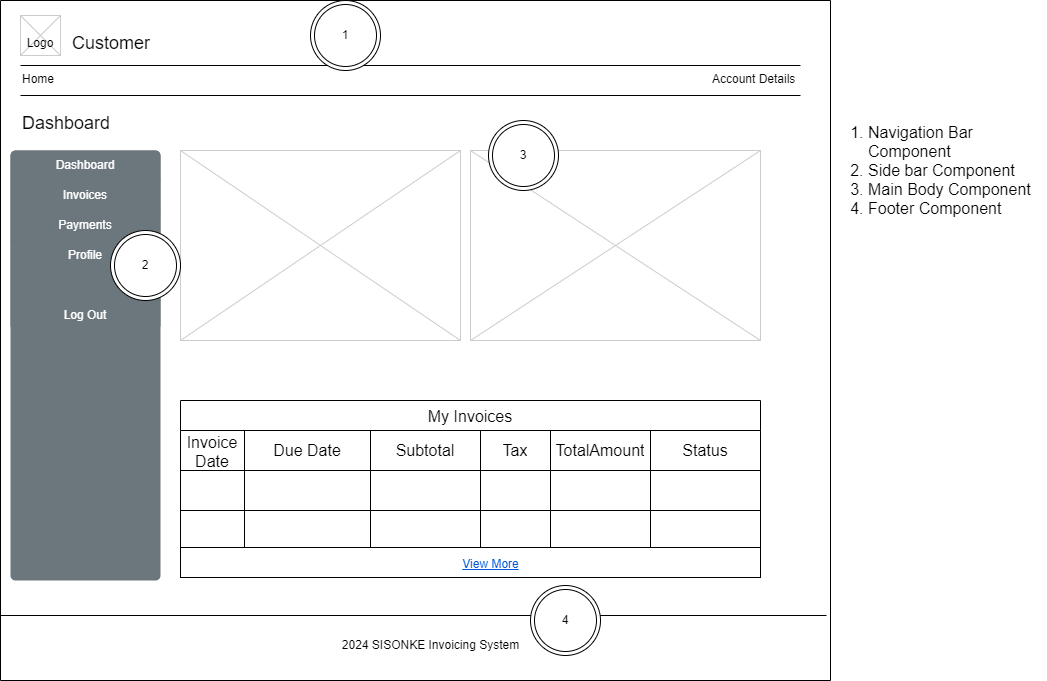

The diagram above was exported from draw.io. Its source (the exported page's mxGraphModel, read from the mxfile embedded in the PNG):
<mxGraphModel dx="1290" dy="557" grid="1" gridSize="10" guides="1" tooltips="1" connect="1" arrows="1" fold="1" page="1" pageScale="1" pageWidth="826" pageHeight="1169" background="none" math="0" shadow="0">
  <root>
    <mxCell id="0" />
    <mxCell id="1" parent="0" />
    <mxCell id="ylPcNcEXOAvtPoZ6D2o4-75" value="" style="swimlane;startSize=0;" parent="1" vertex="1">
      <mxGeometry width="830" height="680" as="geometry" />
    </mxCell>
    <mxCell id="ylPcNcEXOAvtPoZ6D2o4-73" value="" style="line;strokeWidth=1" parent="ylPcNcEXOAvtPoZ6D2o4-75" vertex="1">
      <mxGeometry y="610" width="826" height="10" as="geometry" />
    </mxCell>
    <mxCell id="IT6R43uDP_cXyjZSx9Ry-31" value="" style="html=1;shadow=0;dashed=0;shape=mxgraph.bootstrap.rrect;rSize=5;strokeColor=none;html=1;whiteSpace=wrap;fillColor=#6C767D;fontColor=#ffffff;sketch=0;" parent="ylPcNcEXOAvtPoZ6D2o4-75" vertex="1">
      <mxGeometry x="10" y="150" width="150" height="430" as="geometry" />
    </mxCell>
    <mxCell id="IT6R43uDP_cXyjZSx9Ry-32" value="Dashboard" style="strokeColor=inherit;fillColor=inherit;gradientColor=inherit;fontColor=inherit;html=1;shadow=0;dashed=0;shape=mxgraph.bootstrap.topButton;rSize=5;perimeter=none;whiteSpace=wrap;resizeWidth=1;sketch=0;" parent="IT6R43uDP_cXyjZSx9Ry-31" vertex="1">
      <mxGeometry width="150" height="30" relative="1" as="geometry" />
    </mxCell>
    <mxCell id="IT6R43uDP_cXyjZSx9Ry-33" value="Invoices" style="strokeColor=inherit;fillColor=inherit;gradientColor=inherit;fontColor=inherit;html=1;shadow=0;dashed=0;perimeter=none;whiteSpace=wrap;resizeWidth=1;sketch=0;" parent="IT6R43uDP_cXyjZSx9Ry-31" vertex="1">
      <mxGeometry width="150" height="30" relative="1" as="geometry">
        <mxPoint y="30" as="offset" />
      </mxGeometry>
    </mxCell>
    <mxCell id="IT6R43uDP_cXyjZSx9Ry-34" value="Payments" style="strokeColor=inherit;fillColor=inherit;gradientColor=inherit;fontColor=inherit;html=1;shadow=0;dashed=0;perimeter=none;whiteSpace=wrap;resizeWidth=1;sketch=0;" parent="IT6R43uDP_cXyjZSx9Ry-31" vertex="1">
      <mxGeometry width="150" height="30" relative="1" as="geometry">
        <mxPoint y="60" as="offset" />
      </mxGeometry>
    </mxCell>
    <mxCell id="IT6R43uDP_cXyjZSx9Ry-35" value="Profile" style="strokeColor=inherit;fillColor=inherit;gradientColor=inherit;fontColor=inherit;html=1;shadow=0;dashed=0;perimeter=none;whiteSpace=wrap;resizeWidth=1;sketch=0;" parent="IT6R43uDP_cXyjZSx9Ry-31" vertex="1">
      <mxGeometry width="150" height="30" relative="1" as="geometry">
        <mxPoint y="90" as="offset" />
      </mxGeometry>
    </mxCell>
    <mxCell id="IT6R43uDP_cXyjZSx9Ry-36" value="" style="strokeColor=inherit;fillColor=inherit;gradientColor=inherit;fontColor=inherit;html=1;shadow=0;dashed=0;perimeter=none;whiteSpace=wrap;resizeWidth=1;sketch=0;" parent="IT6R43uDP_cXyjZSx9Ry-31" vertex="1">
      <mxGeometry width="150" height="30" relative="1" as="geometry">
        <mxPoint y="120" as="offset" />
      </mxGeometry>
    </mxCell>
    <mxCell id="IT6R43uDP_cXyjZSx9Ry-37" value="Log Out" style="strokeColor=inherit;fillColor=inherit;gradientColor=inherit;fontColor=inherit;html=1;shadow=0;dashed=0;shape=mxgraph.bootstrap.bottomButton;rSize=5;perimeter=none;whiteSpace=wrap;resizeWidth=1;resizeHeight=0;sketch=0;" parent="IT6R43uDP_cXyjZSx9Ry-31" vertex="1">
      <mxGeometry y="1" width="150" height="30" relative="1" as="geometry">
        <mxPoint y="-280" as="offset" />
      </mxGeometry>
    </mxCell>
    <mxCell id="13" value="" style="verticalLabelPosition=bottom;verticalAlign=top;strokeWidth=1;shape=mxgraph.mockup.graphics.iconGrid;strokeColor=#CCCCCC;gridSize=1,1;" parent="ylPcNcEXOAvtPoZ6D2o4-75" vertex="1">
      <mxGeometry x="180" y="150" width="280" height="190" as="geometry" />
    </mxCell>
    <mxCell id="ylPcNcEXOAvtPoZ6D2o4-65" value="" style="verticalLabelPosition=bottom;verticalAlign=top;strokeWidth=1;shape=mxgraph.mockup.graphics.iconGrid;strokeColor=#CCCCCC;gridSize=1,1;" parent="ylPcNcEXOAvtPoZ6D2o4-75" vertex="1">
      <mxGeometry x="470" y="150" width="290" height="190" as="geometry" />
    </mxCell>
    <mxCell id="ylPcNcEXOAvtPoZ6D2o4-70" value="Dashboard" style="text;spacingTop=-5;fontSize=18;fontStyle=0" parent="ylPcNcEXOAvtPoZ6D2o4-75" vertex="1">
      <mxGeometry x="20" y="110" width="230" height="20" as="geometry" />
    </mxCell>
    <mxCell id="IT6R43uDP_cXyjZSx9Ry-38" value="My Invoices" style="shape=table;startSize=30;container=1;collapsible=0;childLayout=tableLayout;strokeColor=default;fontSize=16;" parent="ylPcNcEXOAvtPoZ6D2o4-75" vertex="1">
      <mxGeometry x="180" y="400" width="580" height="150" as="geometry" />
    </mxCell>
    <mxCell id="IT6R43uDP_cXyjZSx9Ry-39" value="" style="shape=tableRow;horizontal=0;startSize=0;swimlaneHead=0;swimlaneBody=0;strokeColor=inherit;top=0;left=0;bottom=0;right=0;collapsible=0;dropTarget=0;fillColor=none;points=[[0,0.5],[1,0.5]];portConstraint=eastwest;fontSize=16;" parent="IT6R43uDP_cXyjZSx9Ry-38" vertex="1">
      <mxGeometry y="30" width="580" height="40" as="geometry" />
    </mxCell>
    <mxCell id="IT6R43uDP_cXyjZSx9Ry-40" value="Invoice Date" style="shape=partialRectangle;html=1;whiteSpace=wrap;connectable=0;strokeColor=inherit;overflow=hidden;fillColor=none;top=0;left=0;bottom=0;right=0;pointerEvents=1;fontSize=16;" parent="IT6R43uDP_cXyjZSx9Ry-39" vertex="1">
      <mxGeometry width="64" height="40" as="geometry">
        <mxRectangle width="64" height="40" as="alternateBounds" />
      </mxGeometry>
    </mxCell>
    <mxCell id="IT6R43uDP_cXyjZSx9Ry-41" value="Due Date" style="shape=partialRectangle;html=1;whiteSpace=wrap;connectable=0;strokeColor=inherit;overflow=hidden;fillColor=none;top=0;left=0;bottom=0;right=0;pointerEvents=1;fontSize=16;" parent="IT6R43uDP_cXyjZSx9Ry-39" vertex="1">
      <mxGeometry x="64" width="126" height="40" as="geometry">
        <mxRectangle width="126" height="40" as="alternateBounds" />
      </mxGeometry>
    </mxCell>
    <mxCell id="IT6R43uDP_cXyjZSx9Ry-42" value="Subtotal" style="shape=partialRectangle;html=1;whiteSpace=wrap;connectable=0;strokeColor=inherit;overflow=hidden;fillColor=none;top=0;left=0;bottom=0;right=0;pointerEvents=1;fontSize=16;" parent="IT6R43uDP_cXyjZSx9Ry-39" vertex="1">
      <mxGeometry x="190" width="110" height="40" as="geometry">
        <mxRectangle width="110" height="40" as="alternateBounds" />
      </mxGeometry>
    </mxCell>
    <mxCell id="IT6R43uDP_cXyjZSx9Ry-51" value="Tax" style="shape=partialRectangle;html=1;whiteSpace=wrap;connectable=0;strokeColor=inherit;overflow=hidden;fillColor=none;top=0;left=0;bottom=0;right=0;pointerEvents=1;fontSize=16;" parent="IT6R43uDP_cXyjZSx9Ry-39" vertex="1">
      <mxGeometry x="300" width="70" height="40" as="geometry">
        <mxRectangle width="70" height="40" as="alternateBounds" />
      </mxGeometry>
    </mxCell>
    <mxCell id="IT6R43uDP_cXyjZSx9Ry-54" value="TotalAmount" style="shape=partialRectangle;html=1;whiteSpace=wrap;connectable=0;strokeColor=inherit;overflow=hidden;fillColor=none;top=0;left=0;bottom=0;right=0;pointerEvents=1;fontSize=16;" parent="IT6R43uDP_cXyjZSx9Ry-39" vertex="1">
      <mxGeometry x="370" width="100" height="40" as="geometry">
        <mxRectangle width="100" height="40" as="alternateBounds" />
      </mxGeometry>
    </mxCell>
    <mxCell id="IT6R43uDP_cXyjZSx9Ry-57" value="Status" style="shape=partialRectangle;html=1;whiteSpace=wrap;connectable=0;strokeColor=inherit;overflow=hidden;fillColor=none;top=0;left=0;bottom=0;right=0;pointerEvents=1;fontSize=16;" parent="IT6R43uDP_cXyjZSx9Ry-39" vertex="1">
      <mxGeometry x="470" width="110" height="40" as="geometry">
        <mxRectangle width="110" height="40" as="alternateBounds" />
      </mxGeometry>
    </mxCell>
    <mxCell id="IT6R43uDP_cXyjZSx9Ry-43" value="" style="shape=tableRow;horizontal=0;startSize=0;swimlaneHead=0;swimlaneBody=0;strokeColor=inherit;top=0;left=0;bottom=0;right=0;collapsible=0;dropTarget=0;fillColor=none;points=[[0,0.5],[1,0.5]];portConstraint=eastwest;fontSize=16;" parent="IT6R43uDP_cXyjZSx9Ry-38" vertex="1">
      <mxGeometry y="70" width="580" height="40" as="geometry" />
    </mxCell>
    <mxCell id="IT6R43uDP_cXyjZSx9Ry-44" value="" style="shape=partialRectangle;html=1;whiteSpace=wrap;connectable=0;strokeColor=inherit;overflow=hidden;fillColor=none;top=0;left=0;bottom=0;right=0;pointerEvents=1;fontSize=16;" parent="IT6R43uDP_cXyjZSx9Ry-43" vertex="1">
      <mxGeometry width="64" height="40" as="geometry">
        <mxRectangle width="64" height="40" as="alternateBounds" />
      </mxGeometry>
    </mxCell>
    <mxCell id="IT6R43uDP_cXyjZSx9Ry-45" value="" style="shape=partialRectangle;html=1;whiteSpace=wrap;connectable=0;strokeColor=inherit;overflow=hidden;fillColor=none;top=0;left=0;bottom=0;right=0;pointerEvents=1;fontSize=16;" parent="IT6R43uDP_cXyjZSx9Ry-43" vertex="1">
      <mxGeometry x="64" width="126" height="40" as="geometry">
        <mxRectangle width="126" height="40" as="alternateBounds" />
      </mxGeometry>
    </mxCell>
    <mxCell id="IT6R43uDP_cXyjZSx9Ry-46" value="" style="shape=partialRectangle;html=1;whiteSpace=wrap;connectable=0;strokeColor=inherit;overflow=hidden;fillColor=none;top=0;left=0;bottom=0;right=0;pointerEvents=1;fontSize=16;" parent="IT6R43uDP_cXyjZSx9Ry-43" vertex="1">
      <mxGeometry x="190" width="110" height="40" as="geometry">
        <mxRectangle width="110" height="40" as="alternateBounds" />
      </mxGeometry>
    </mxCell>
    <mxCell id="IT6R43uDP_cXyjZSx9Ry-52" style="shape=partialRectangle;html=1;whiteSpace=wrap;connectable=0;strokeColor=inherit;overflow=hidden;fillColor=none;top=0;left=0;bottom=0;right=0;pointerEvents=1;fontSize=16;" parent="IT6R43uDP_cXyjZSx9Ry-43" vertex="1">
      <mxGeometry x="300" width="70" height="40" as="geometry">
        <mxRectangle width="70" height="40" as="alternateBounds" />
      </mxGeometry>
    </mxCell>
    <mxCell id="IT6R43uDP_cXyjZSx9Ry-55" style="shape=partialRectangle;html=1;whiteSpace=wrap;connectable=0;strokeColor=inherit;overflow=hidden;fillColor=none;top=0;left=0;bottom=0;right=0;pointerEvents=1;fontSize=16;" parent="IT6R43uDP_cXyjZSx9Ry-43" vertex="1">
      <mxGeometry x="370" width="100" height="40" as="geometry">
        <mxRectangle width="100" height="40" as="alternateBounds" />
      </mxGeometry>
    </mxCell>
    <mxCell id="IT6R43uDP_cXyjZSx9Ry-58" style="shape=partialRectangle;html=1;whiteSpace=wrap;connectable=0;strokeColor=inherit;overflow=hidden;fillColor=none;top=0;left=0;bottom=0;right=0;pointerEvents=1;fontSize=16;" parent="IT6R43uDP_cXyjZSx9Ry-43" vertex="1">
      <mxGeometry x="470" width="110" height="40" as="geometry">
        <mxRectangle width="110" height="40" as="alternateBounds" />
      </mxGeometry>
    </mxCell>
    <mxCell id="IT6R43uDP_cXyjZSx9Ry-47" value="" style="shape=tableRow;horizontal=0;startSize=0;swimlaneHead=0;swimlaneBody=0;strokeColor=inherit;top=0;left=0;bottom=0;right=0;collapsible=0;dropTarget=0;fillColor=none;points=[[0,0.5],[1,0.5]];portConstraint=eastwest;fontSize=16;" parent="IT6R43uDP_cXyjZSx9Ry-38" vertex="1">
      <mxGeometry y="110" width="580" height="40" as="geometry" />
    </mxCell>
    <mxCell id="IT6R43uDP_cXyjZSx9Ry-48" value="" style="shape=partialRectangle;html=1;whiteSpace=wrap;connectable=0;strokeColor=inherit;overflow=hidden;fillColor=none;top=0;left=0;bottom=0;right=0;pointerEvents=1;fontSize=16;" parent="IT6R43uDP_cXyjZSx9Ry-47" vertex="1">
      <mxGeometry width="64" height="40" as="geometry">
        <mxRectangle width="64" height="40" as="alternateBounds" />
      </mxGeometry>
    </mxCell>
    <mxCell id="IT6R43uDP_cXyjZSx9Ry-49" value="" style="shape=partialRectangle;html=1;whiteSpace=wrap;connectable=0;strokeColor=inherit;overflow=hidden;fillColor=none;top=0;left=0;bottom=0;right=0;pointerEvents=1;fontSize=16;" parent="IT6R43uDP_cXyjZSx9Ry-47" vertex="1">
      <mxGeometry x="64" width="126" height="40" as="geometry">
        <mxRectangle width="126" height="40" as="alternateBounds" />
      </mxGeometry>
    </mxCell>
    <mxCell id="IT6R43uDP_cXyjZSx9Ry-50" value="" style="shape=partialRectangle;html=1;whiteSpace=wrap;connectable=0;strokeColor=inherit;overflow=hidden;fillColor=none;top=0;left=0;bottom=0;right=0;pointerEvents=1;fontSize=16;" parent="IT6R43uDP_cXyjZSx9Ry-47" vertex="1">
      <mxGeometry x="190" width="110" height="40" as="geometry">
        <mxRectangle width="110" height="40" as="alternateBounds" />
      </mxGeometry>
    </mxCell>
    <mxCell id="IT6R43uDP_cXyjZSx9Ry-53" style="shape=partialRectangle;html=1;whiteSpace=wrap;connectable=0;strokeColor=inherit;overflow=hidden;fillColor=none;top=0;left=0;bottom=0;right=0;pointerEvents=1;fontSize=16;" parent="IT6R43uDP_cXyjZSx9Ry-47" vertex="1">
      <mxGeometry x="300" width="70" height="40" as="geometry">
        <mxRectangle width="70" height="40" as="alternateBounds" />
      </mxGeometry>
    </mxCell>
    <mxCell id="IT6R43uDP_cXyjZSx9Ry-56" style="shape=partialRectangle;html=1;whiteSpace=wrap;connectable=0;strokeColor=inherit;overflow=hidden;fillColor=none;top=0;left=0;bottom=0;right=0;pointerEvents=1;fontSize=16;" parent="IT6R43uDP_cXyjZSx9Ry-47" vertex="1">
      <mxGeometry x="370" width="100" height="40" as="geometry">
        <mxRectangle width="100" height="40" as="alternateBounds" />
      </mxGeometry>
    </mxCell>
    <mxCell id="IT6R43uDP_cXyjZSx9Ry-59" style="shape=partialRectangle;html=1;whiteSpace=wrap;connectable=0;strokeColor=inherit;overflow=hidden;fillColor=none;top=0;left=0;bottom=0;right=0;pointerEvents=1;fontSize=16;" parent="IT6R43uDP_cXyjZSx9Ry-47" vertex="1">
      <mxGeometry x="470" width="110" height="40" as="geometry">
        <mxRectangle width="110" height="40" as="alternateBounds" />
      </mxGeometry>
    </mxCell>
    <mxCell id="IT6R43uDP_cXyjZSx9Ry-60" value="2024 SISONKE Invoicing System" style="text;html=1;align=center;verticalAlign=middle;resizable=0;points=[];autosize=1;strokeColor=none;fillColor=none;" parent="ylPcNcEXOAvtPoZ6D2o4-75" vertex="1">
      <mxGeometry x="330" y="630" width="200" height="30" as="geometry" />
    </mxCell>
    <mxCell id="IT6R43uDP_cXyjZSx9Ry-79" value="" style="rounded=0;whiteSpace=wrap;html=1;" parent="ylPcNcEXOAvtPoZ6D2o4-75" vertex="1">
      <mxGeometry x="180" y="547" width="580" height="30" as="geometry" />
    </mxCell>
    <mxCell id="IT6R43uDP_cXyjZSx9Ry-80" value="View More" style="fillColor=none;strokeColor=none;html=1;fontColor=#0057D8;align=center;verticalAlign=middle;fontStyle=4;fontSize=12" parent="ylPcNcEXOAvtPoZ6D2o4-75" vertex="1">
      <mxGeometry x="447" y="547" width="86" height="33" as="geometry" />
    </mxCell>
    <mxCell id="2" value="Customer" style="text;spacingTop=-5;fontSize=18;fontStyle=0" parent="1" vertex="1">
      <mxGeometry x="70" y="30" width="230" height="20" as="geometry" />
    </mxCell>
    <mxCell id="3" value="" style="line;strokeWidth=1" parent="1" vertex="1">
      <mxGeometry x="20" y="60" width="780" height="10" as="geometry" />
    </mxCell>
    <mxCell id="4" value="" style="line;strokeWidth=1" parent="1" vertex="1">
      <mxGeometry x="20" y="90" width="780" height="10" as="geometry" />
    </mxCell>
    <mxCell id="5" value="Home" style="text;spacingTop=-5;" parent="1" vertex="1">
      <mxGeometry x="20" y="70.00000000000009" width="30" height="20" as="geometry" />
    </mxCell>
    <mxCell id="11" value="Account Details" style="text;spacingTop=-5;" parent="1" vertex="1">
      <mxGeometry x="710" y="70.00000000000013" width="30" height="20" as="geometry" />
    </mxCell>
    <mxCell id="20" value="" style="verticalLabelPosition=bottom;verticalAlign=top;strokeWidth=1;shape=mxgraph.mockup.graphics.iconGrid;strokeColor=#CCCCCC;gridSize=1,1;" parent="1" vertex="1">
      <mxGeometry x="20" y="15" width="40" height="40" as="geometry" />
    </mxCell>
    <mxCell id="21" value="&#10;Logo" style="text;spacingTop=-5;align=center" parent="1" vertex="1">
      <mxGeometry x="20" y="20" width="40" height="40" as="geometry" />
    </mxCell>
    <mxCell id="AAiNWLYoO0wZjhHRlpT3-21" value="2" style="ellipse;shape=doubleEllipse;whiteSpace=wrap;html=1;aspect=fixed;" vertex="1" parent="1">
      <mxGeometry x="110" y="230" width="70" height="70" as="geometry" />
    </mxCell>
    <mxCell id="AAiNWLYoO0wZjhHRlpT3-22" value="1" style="ellipse;shape=doubleEllipse;whiteSpace=wrap;html=1;aspect=fixed;" vertex="1" parent="1">
      <mxGeometry x="310" width="70" height="70" as="geometry" />
    </mxCell>
    <mxCell id="AAiNWLYoO0wZjhHRlpT3-23" value="3" style="ellipse;shape=doubleEllipse;whiteSpace=wrap;html=1;aspect=fixed;" vertex="1" parent="1">
      <mxGeometry x="488" y="120" width="70" height="70" as="geometry" />
    </mxCell>
    <mxCell id="AAiNWLYoO0wZjhHRlpT3-24" value="4" style="ellipse;shape=doubleEllipse;whiteSpace=wrap;html=1;aspect=fixed;" vertex="1" parent="1">
      <mxGeometry x="530" y="585" width="70" height="70" as="geometry" />
    </mxCell>
    <mxCell id="AAiNWLYoO0wZjhHRlpT3-25" value="&lt;ol style=&quot;font-size: 16px;&quot;&gt;&lt;li style=&quot;font-size: 16px;&quot;&gt;Navigation Bar Component&lt;/li&gt;&lt;li style=&quot;font-size: 16px;&quot;&gt;Side bar Component&lt;/li&gt;&lt;li style=&quot;font-size: 16px;&quot;&gt;Main Body Component&lt;/li&gt;&lt;li style=&quot;font-size: 16px;&quot;&gt;Footer Component&lt;/li&gt;&lt;/ol&gt;" style="text;strokeColor=none;fillColor=none;html=1;whiteSpace=wrap;verticalAlign=middle;overflow=hidden;fontSize=16;" vertex="1" parent="1">
      <mxGeometry x="826" y="90" width="220" height="160" as="geometry" />
    </mxCell>
  </root>
</mxGraphModel>